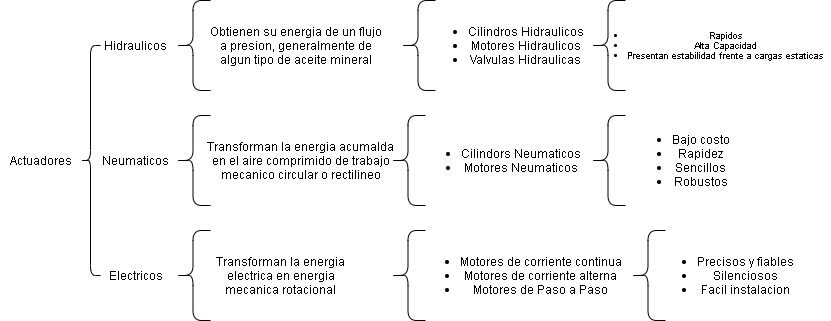

The diagram above was exported from draw.io. Its source (the exported page's mxGraphModel, read from the mxfile embedded in the PNG):
<mxGraphModel dx="618" dy="480" grid="1" gridSize="10" guides="1" tooltips="1" connect="1" arrows="1" fold="1" page="1" pageScale="1" pageWidth="827" pageHeight="1169" math="0" shadow="0">
  <root>
    <mxCell id="0" />
    <mxCell id="1" parent="0" />
    <mxCell id="2" value="" style="shape=curlyBracket;whiteSpace=wrap;html=1;rounded=1;" parent="1" vertex="1">
      <mxGeometry x="175" y="80" width="35" height="90" as="geometry" />
    </mxCell>
    <mxCell id="8" value="" style="shape=curlyBracket;whiteSpace=wrap;html=1;rounded=1;" parent="1" vertex="1">
      <mxGeometry x="80" y="125" width="20" height="230" as="geometry" />
    </mxCell>
    <mxCell id="9" value="Actuadores&lt;br&gt;" style="text;html=1;align=center;verticalAlign=middle;resizable=0;points=[];autosize=1;" parent="1" vertex="1">
      <mxGeometry y="230" width="80" height="20" as="geometry" />
    </mxCell>
    <mxCell id="10" value="Hidraulicos" style="text;html=1;align=center;verticalAlign=middle;resizable=0;points=[];autosize=1;" parent="1" vertex="1">
      <mxGeometry x="95" y="115" width="80" height="20" as="geometry" />
    </mxCell>
    <mxCell id="11" value="Neumaticos" style="text;html=1;align=center;verticalAlign=middle;resizable=0;points=[];autosize=1;" parent="1" vertex="1">
      <mxGeometry x="95" y="230" width="80" height="20" as="geometry" />
    </mxCell>
    <mxCell id="12" value="Electricos" style="text;html=1;align=center;verticalAlign=middle;resizable=0;points=[];autosize=1;" parent="1" vertex="1">
      <mxGeometry x="100" y="345" width="70" height="20" as="geometry" />
    </mxCell>
    <mxCell id="15" value="Obtienen su energia de un flujo&lt;br&gt;a presion, generalmente de&lt;br&gt;algun tipo de aceite mineral" style="text;html=1;align=center;verticalAlign=middle;resizable=0;points=[];autosize=1;" parent="1" vertex="1">
      <mxGeometry x="200" y="100" width="190" height="50" as="geometry" />
    </mxCell>
    <mxCell id="16" value="" style="shape=curlyBracket;whiteSpace=wrap;html=1;rounded=1;" parent="1" vertex="1">
      <mxGeometry x="175" y="195" width="35" height="90" as="geometry" />
    </mxCell>
    <mxCell id="17" value="" style="shape=curlyBracket;whiteSpace=wrap;html=1;rounded=1;" parent="1" vertex="1">
      <mxGeometry x="175" y="310" width="35" height="90" as="geometry" />
    </mxCell>
    <mxCell id="18" value="Transforman la energia acumalda&lt;br&gt;en el aire comprimido de trabajo&lt;br&gt;mecanico circular o rectilineo" style="text;html=1;align=center;verticalAlign=middle;resizable=0;points=[];autosize=1;" parent="1" vertex="1">
      <mxGeometry x="200" y="215" width="200" height="50" as="geometry" />
    </mxCell>
    <mxCell id="19" value="Transforman la energia&lt;br&gt;electrica en energia&lt;br&gt;mecanica rotacional" style="text;html=1;align=center;verticalAlign=middle;resizable=0;points=[];autosize=1;" parent="1" vertex="1">
      <mxGeometry x="210" y="330" width="140" height="50" as="geometry" />
    </mxCell>
    <mxCell id="20" value="" style="shape=curlyBracket;whiteSpace=wrap;html=1;rounded=1;" parent="1" vertex="1">
      <mxGeometry x="400" y="80" width="35" height="90" as="geometry" />
    </mxCell>
    <mxCell id="21" value="" style="shape=curlyBracket;whiteSpace=wrap;html=1;rounded=1;" parent="1" vertex="1">
      <mxGeometry x="390" y="195" width="35" height="90" as="geometry" />
    </mxCell>
    <mxCell id="22" value="" style="shape=curlyBracket;whiteSpace=wrap;html=1;rounded=1;" parent="1" vertex="1">
      <mxGeometry x="390" y="310" width="35" height="90" as="geometry" />
    </mxCell>
    <mxCell id="23" value="&lt;div&gt;&lt;ul&gt;&lt;li&gt;Cilindros Hidraulicos&lt;/li&gt;&lt;li&gt;Motores Hidraulicos&lt;/li&gt;&lt;li&gt;Valvulas Hidraulicas&lt;/li&gt;&lt;/ul&gt;&lt;/div&gt;" style="text;html=1;align=center;verticalAlign=middle;resizable=0;points=[];autosize=1;" parent="1" vertex="1">
      <mxGeometry x="420" y="80" width="170" height="90" as="geometry" />
    </mxCell>
    <mxCell id="24" value="&lt;ul&gt;&lt;li&gt;Cilindors Neumaticos&lt;/li&gt;&lt;li&gt;Motores Neumaticos&lt;/li&gt;&lt;/ul&gt;" style="text;html=1;align=center;verticalAlign=middle;resizable=0;points=[];autosize=1;" parent="1" vertex="1">
      <mxGeometry x="410" y="205" width="180" height="70" as="geometry" />
    </mxCell>
    <mxCell id="25" value="&lt;ul&gt;&lt;li&gt;Motores de corriente continua&lt;/li&gt;&lt;li&gt;Motores de corriente alterna&lt;/li&gt;&lt;li&gt;Motores de Paso a Paso&lt;/li&gt;&lt;/ul&gt;" style="text;html=1;align=center;verticalAlign=middle;resizable=0;points=[];autosize=1;" parent="1" vertex="1">
      <mxGeometry x="410" y="310" width="220" height="90" as="geometry" />
    </mxCell>
    <mxCell id="26" value="" style="shape=curlyBracket;whiteSpace=wrap;html=1;rounded=1;" parent="1" vertex="1">
      <mxGeometry x="590" y="80" width="35" height="90" as="geometry" />
    </mxCell>
    <mxCell id="27" value="" style="shape=curlyBracket;whiteSpace=wrap;html=1;rounded=1;" parent="1" vertex="1">
      <mxGeometry x="590" y="195" width="35" height="90" as="geometry" />
    </mxCell>
    <mxCell id="28" value="" style="shape=curlyBracket;whiteSpace=wrap;html=1;rounded=1;" parent="1" vertex="1">
      <mxGeometry x="630" y="310" width="35" height="90" as="geometry" />
    </mxCell>
    <mxCell id="29" value="&lt;ul style=&quot;font-size: 9px&quot;&gt;&lt;li&gt;Rapidos&lt;/li&gt;&lt;li&gt;Alta Capacidad&lt;/li&gt;&lt;li&gt;Presentan estabilidad frente a cargas estaticas&lt;/li&gt;&lt;/ul&gt;" style="text;html=1;align=center;verticalAlign=middle;resizable=0;points=[];autosize=1;" parent="1" vertex="1">
      <mxGeometry x="580" y="85" width="250" height="80" as="geometry" />
    </mxCell>
    <mxCell id="30" value="&lt;ul&gt;&lt;li&gt;Bajo costo&lt;/li&gt;&lt;li&gt;Rapidez&lt;/li&gt;&lt;li&gt;Sencillos&lt;/li&gt;&lt;li&gt;Robustos&lt;/li&gt;&lt;/ul&gt;" style="text;html=1;align=center;verticalAlign=middle;resizable=0;points=[];autosize=1;" vertex="1" parent="1">
      <mxGeometry x="625" y="185" width="110" height="110" as="geometry" />
    </mxCell>
    <mxCell id="31" value="&lt;ul&gt;&lt;li&gt;Precisos y fiables&lt;/li&gt;&lt;li&gt;Silenciosos&lt;/li&gt;&lt;li&gt;Facil instalacion&lt;/li&gt;&lt;/ul&gt;" style="text;html=1;align=center;verticalAlign=middle;resizable=0;points=[];autosize=1;" vertex="1" parent="1">
      <mxGeometry x="650" y="310" width="150" height="90" as="geometry" />
    </mxCell>
  </root>
</mxGraphModel>